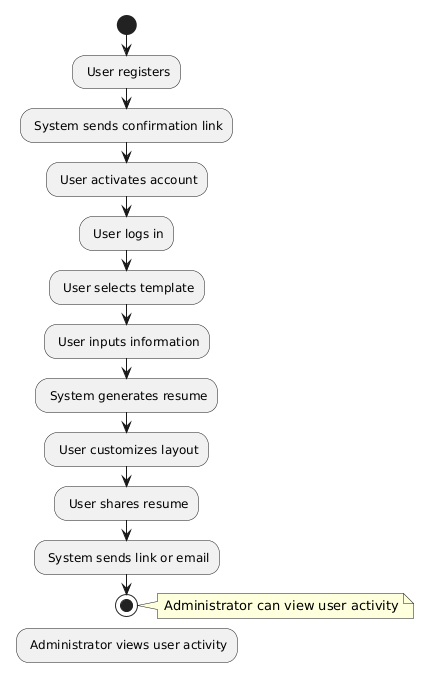

The diagram above was rendered by PlantUML. Its source (embedded in the PNG):
@startuml
start
: User registers;
: System sends confirmation link;
: User activates account;
: User logs in;
: User selects template;
: User inputs information;
: System generates resume;
: User customizes layout;
: User shares resume;
: System sends link or email;
stop

note right: Administrator can view user activity
: Administrator views user activity;
@enduml